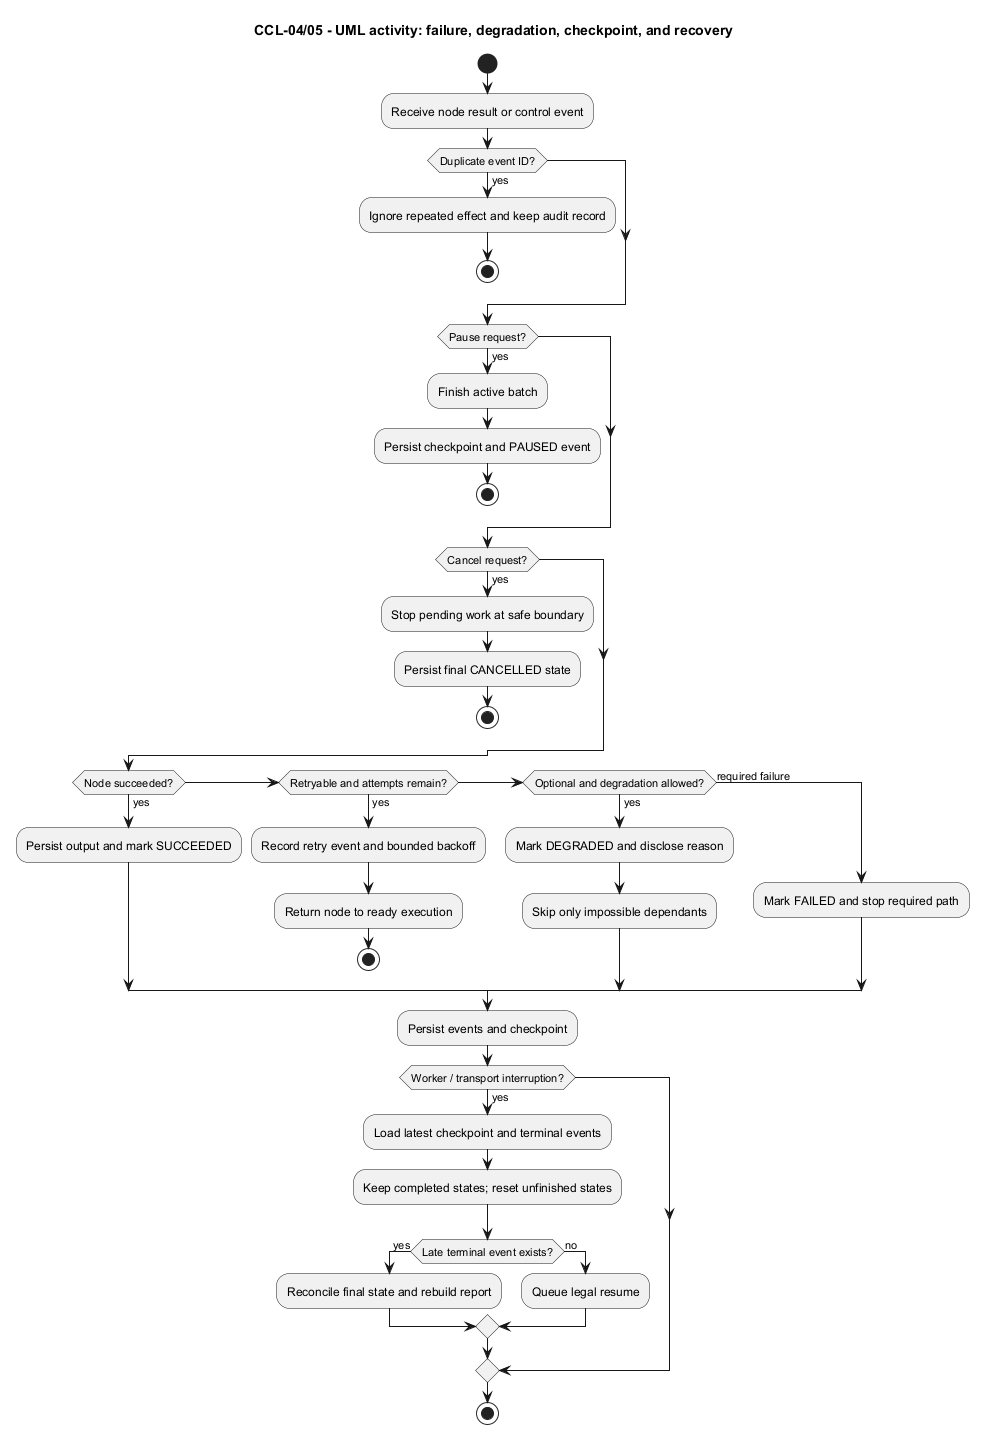

The diagram above was rendered by PlantUML. Its source (embedded in the PNG):
@startuml
title CCL-04/05 - UML activity: failure, degradation, checkpoint, and recovery
skinparam shadowing false
start
:Receive node result or control event;
if (Duplicate event ID?) then (yes)
  :Ignore repeated effect and keep audit record;
  stop
endif
if (Pause request?) then (yes)
  :Finish active batch;
  :Persist checkpoint and PAUSED event;
  stop
endif
if (Cancel request?) then (yes)
  :Stop pending work at safe boundary;
  :Persist final CANCELLED state;
  stop
endif
if (Node succeeded?) then (yes)
  :Persist output and mark SUCCEEDED;
elseif (Retryable and attempts remain?) then (yes)
  :Record retry event and bounded backoff;
  :Return node to ready execution;
  stop
elseif (Optional and degradation allowed?) then (yes)
  :Mark DEGRADED and disclose reason;
  :Skip only impossible dependants;
else (required failure)
  :Mark FAILED and stop required path;
endif
:Persist events and checkpoint;
if (Worker / transport interruption?) then (yes)
  :Load latest checkpoint and terminal events;
  :Keep completed states; reset unfinished states;
  if (Late terminal event exists?) then (yes)
    :Reconcile final state and rebuild report;
  else (no)
    :Queue legal resume;
  endif
endif
stop
@enduml